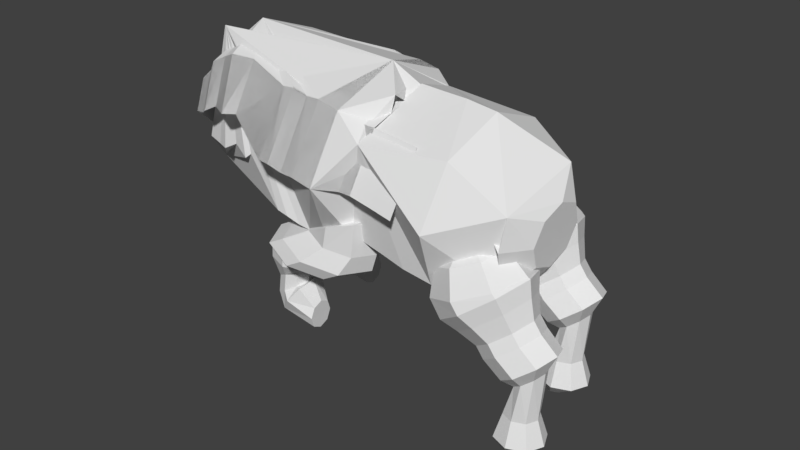 # Source: martin.blend  (saved by Blender 2.79.0; exported with 4.5.12 LTS)
import bpy
from mathutils import Matrix  # noqa: F401  (used for matrix-valued properties, if any)

bpy.ops.wm.read_factory_settings(use_empty=True)
scene = bpy.context.scene
scene.name = 'Scene'

# ---- collections
col_collection_1 = bpy.data.collections.new('Collection 1'); scene.collection.children.link(col_collection_1)

# ---- world
world_world = bpy.data.worlds.new('World'); scene.world = world_world
world_world.color = (0.05088, 0.05088, 0.05088)
world_world.use_sun_shadow = False
world_world.sun_shadow_jitter_overblur = 0.0
world_world.cycles.sampling_method = 'MANUAL'

# ---- meshes
me_frontleg_001 = bpy.data.meshes.new('frontLeg.001')
me_frontleg_001.from_pydata([(-0.8526, 1.584, 0.4804), (0.6432, 1.029, 0.7937), (-0.233, 1.814, 0.6102), (-0.233, 0.2441, 0.6102), (0.3865, 0.474, 0.7399), (0.2349, 0.7279, -0.9023), (1.03, 0.2219, -0.08512), (0.3742, 1.029, -0.8732), (1.403, 1.029, -0.006968), (0.2349, 1.33, -0.9023), (1.03, 1.836, -0.08512), (-0.1012, 1.455, -0.9727), (0.1288, 2.17, -0.2738), (-0.4373, 1.33, -1.043), (-0.7722, 1.836, -0.4625), (0.3865, 1.584, 0.7399), (-0.5766, 1.029, -1.072), (-1.145, 1.029, -0.5406), (-0.4373, 0.7279, -1.043), (-0.7722, 0.2219, -0.4625), (-0.6598, 2.417, 2.617), (-0.1012, 0.6031, -0.9727), (0.1288, -0.1124, -0.2738), (-0.1012, 1.029, -0.9727), (-0.4465, 1.814, 2.14), (-12.29, 0.8029, -1.506), (-14.38, 1.622, -0.3355), (-12.29, 1.444, -1.506), (-13.71, 1.88, -1.185), (-12.41, 1.257, -1.104), (-13.37, 1.564, -0.5387), (-12.46, 0.8029, -0.9372), (-13.23, 0.8029, -0.2708), (-12.41, 0.3493, -1.104), (-13.37, 0.04162, -0.5387), (-12.29, 0.1614, -1.506), (-13.71, -0.2737, -1.185), (-12.16, 0.3493, -1.907), (-14.05, 0.04162, -1.832), (-12.11, 0.8029, -2.074), (-14.19, 0.8029, -2.1), (-12.16, 1.257, -1.907), (-14.05, 1.564, -1.832), (-14.23, 1.622, -1.047), (-14.34, 2.026, 0.2317), (-13.71, 1.382, -0.6729), (-13.5, 0.8029, -0.5181), (-13.71, 0.2235, -0.6729), (-14.23, -0.01645, -1.047), (-14.75, 0.2235, -1.42), (-14.96, 0.8029, -1.575), (-14.75, 1.382, -1.42), (-14.52, 2.026, 0.789), (-13.87, 1.382, 0.0383), (-13.65, 0.8029, 0.1931), (-13.87, 0.2235, 0.0383), (-14.38, -0.01645, -0.3355), (-14.9, 0.2235, -0.7092), (-15.11, 0.8029, -0.8641), (-14.9, 1.382, -0.7092), (-13.36, 2.896, 1.123), (-13.27, 1.668, 0.4077), (-12.83, 0.8029, 0.4806), (-13.27, -0.06195, 0.4077), (-14.34, -0.4202, 0.2317), (-15.41, -0.06195, 0.0557), (-15.85, 0.8029, -0.0172), (-15.41, 1.668, 0.0557), (-12.59, 2.896, 1.697), (-13.45, 1.668, 0.965), (-13.01, 0.8029, 1.038), (-13.45, -0.06195, 0.965), (-14.52, -0.4202, 0.789), (-15.59, -0.06195, 0.613), (-16.03, 0.8029, 0.5401), (-15.59, 1.668, 0.613), (-11.89, 2.367, 2.488), (-11.49, 2.283, 1.234), (-10.72, 0.8029, 1.28), (-11.49, -0.6775, 1.234), (-13.36, -1.291, 1.123), (-15.24, -0.6775, 1.013), (-16.01, 0.8029, 0.9667), (-15.24, 2.283, 1.013), (-11.99, 2.367, 3.331), (-10.71, 2.283, 1.807), (-9.938, 0.8029, 1.853), (-10.71, -0.6775, 1.807), (-12.59, -1.291, 1.697), (-14.46, -0.6775, 1.586), (-15.23, 0.8029, 1.54), (-14.46, 2.283, 1.586), (-11.99, 2.367, 3.331), (-10.49, 1.909, 2.571), (-9.915, 0.8029, 2.605), (-10.49, -0.303, 2.571), (-11.89, -0.7612, 2.488), (-13.29, -0.303, 2.405), (-13.87, 0.8029, 2.371), (-13.29, 1.909, 2.405), (-10.8, 1.909, 3.863), (-10.31, 0.8029, 4.084), (-10.8, -0.303, 3.863), (-11.99, -0.7612, 3.331), (-13.18, -0.303, 2.799), (-13.67, 0.8029, 2.579), (-13.18, 1.909, 2.799), (-11.99, 0.8029, 3.331), (-10.8, 1.909, 3.863), (-10.31, 0.8029, 4.084), (-10.8, -0.303, 3.863), (-11.99, -0.7612, 3.331), (-13.18, -0.303, 2.799), (-13.67, 0.8029, 2.579), (-13.18, 1.909, 2.799), (-1.109, 1.029, 0.4267), (-0.8526, 0.474, 0.4804), (-0.05745, 1.584, 2.509), (0.1037, 1.029, 2.662), (-0.05745, 0.474, 2.509), (-1.763, 2.457, 2.94), (-0.4465, 0.2441, 2.14), (-0.8356, 1.584, 1.772), (-0.9968, 1.029, 1.619), (-0.8356, 0.474, 1.772), (0.0284, 2.011, 3.269), (0.3135, 1.029, 3.539), (0.0284, 0.04726, 3.269), (-2.316, 2.457, 3.238), (-0.6598, -0.3594, 2.617), (-1.348, 2.011, 1.965), (-1.633, 1.029, 1.695), (-1.348, 0.04726, 1.965), (-1.055, 2.039, 3.61), (-0.7614, 1.029, 3.888), (-1.055, 0.01918, 3.61), (-3.088, 2.857, 3.656), (-1.763, -0.3991, 2.94), (-2.471, 2.039, 2.269), (-2.764, 1.029, 1.992), (-2.471, 0.01918, 2.269), (-1.608, 2.039, 3.909), (-1.314, 1.029, 4.187), (-1.608, 0.01918, 3.909), (-3.736, 3.253, 4.006), (-2.316, -0.3991, 3.238), (-3.023, 2.039, 2.568), (-3.317, 1.029, 2.29), (-3.023, 0.01918, 2.568), (-2.182, 2.321, 4.514), (-1.807, 1.029, 4.87), (-2.182, -0.2634, 4.514), (-4.278, 3.253, 4.299), (-3.088, -0.7987, 3.656), (-3.995, 2.321, 2.798), (-4.37, 1.029, 2.443), (-3.995, -0.2634, 2.798), (-2.633, 2.602, 5.05), (-2.176, 1.029, 5.483), (-2.633, -0.5439, 5.05), (-5.124, 2.7, 5.02), (-3.736, -1.195, 4.006), (-4.838, 2.602, 2.962), (-5.295, 1.029, 2.529), (-4.838, -0.5439, 2.962), (-2.877, 2.602, 5.14), (-2.296, 1.029, 5.488), (-2.877, -0.5439, 5.14), (-5.616, 1.517, 5.439), (-4.278, -1.195, 4.299), (-5.68, 2.602, 3.458), (-6.261, 1.029, 3.109), (-5.68, -0.5439, 3.458), (-4.071, 2.21, 5.652), (-3.635, 1.029, 5.913), (-4.071, -0.1526, 5.652), (-5.124, -0.642, 5.02), (-6.177, 2.21, 4.388), (-6.613, 1.029, 4.126), (-6.177, -0.1526, 4.388), (-5.308, 1.374, 5.624), (-5.181, 1.029, 5.701), (-5.308, 0.6836, 5.624), (-5.616, 1.029, 5.439), (-5.616, 0.5406, 5.439), (-5.924, 1.374, 5.255), (-6.051, 1.029, 5.178), (-5.924, 0.6836, 5.255)], [], [(4, 3, 121, 119), (6, 5, 21, 22), (10, 8, 1, 15), (17, 14, 0, 115), (23, 7, 9), (12, 11, 9, 10), (6, 22, 3, 4), (14, 13, 11, 12), (23, 5, 7), (23, 21, 5), (10, 9, 7, 8), (14, 12, 2, 0), (8, 7, 5, 6), (23, 9, 11), (23, 11, 13), (19, 17, 115, 116), (17, 16, 13, 14), (23, 13, 16), (12, 10, 15, 2), (22, 19, 116, 3), (19, 18, 16, 17), (23, 16, 18), (8, 6, 4, 1), (22, 21, 18, 19), (23, 18, 21), (25, 27, 29), (34, 32, 46, 47), (27, 28, 30, 29), (25, 29, 31), (30, 28, 43, 45), (29, 30, 32, 31), (25, 31, 33), (40, 38, 49, 50), (31, 32, 34, 33), (25, 33, 35), (32, 30, 45, 46), (33, 34, 36, 35), (25, 35, 37), (38, 36, 48, 49), (35, 36, 38, 37), (25, 37, 39), (28, 42, 51, 43), (37, 38, 40, 39), (25, 39, 41), (36, 34, 47, 48), (39, 40, 42, 41), (25, 41, 27), (42, 40, 50, 51), (41, 42, 28, 27), (45, 43, 26, 53), (46, 45, 53, 54), (43, 51, 59, 26), (47, 46, 54, 55), (48, 47, 55, 56), (49, 48, 56, 57), (50, 49, 57, 58), (51, 50, 58, 59), (54, 53, 61, 62), (26, 59, 67, 44), (55, 54, 62, 63), (56, 55, 63, 64), (57, 56, 64, 65), (58, 57, 65, 66), (59, 58, 66, 67), (53, 26, 44, 61), (65, 64, 72, 73), (66, 65, 73, 74), (67, 66, 74, 75), (61, 44, 52, 69), (62, 61, 69, 70), (44, 67, 75, 52), (63, 62, 70, 71), (64, 63, 71, 72), (69, 52, 60, 77), (70, 69, 77, 78), (52, 75, 83, 60), (71, 70, 78, 79), (72, 71, 79, 80), (73, 72, 80, 81), (74, 73, 81, 82), (75, 74, 82, 83), (77, 60, 68, 85), (78, 77, 85, 86), (60, 83, 91, 68), (79, 78, 86, 87), (80, 79, 87, 88), (81, 80, 88, 89), (82, 81, 89, 90), (83, 82, 90, 91), (87, 86, 94, 95), (88, 87, 95, 96), (89, 88, 96, 97), (90, 89, 97, 98), (91, 90, 98, 99), (85, 68, 76, 93), (86, 85, 93, 94), (68, 91, 99, 76), (98, 97, 104, 105), (99, 98, 105, 106), (93, 76, 84, 100), (94, 93, 100, 101), (76, 99, 106, 84), (95, 94, 101, 102), (96, 95, 102, 103), (97, 96, 103, 104), (100, 84, 92, 108), (101, 100, 108, 109), (84, 106, 114, 92), (102, 101, 109, 110), (103, 102, 110, 111), (104, 103, 111, 112), (105, 104, 112, 113), (106, 105, 113, 114), (107, 108, 92), (107, 109, 108), (107, 110, 109), (107, 111, 110), (107, 112, 111), (107, 113, 112), (107, 114, 113), (107, 92, 114), (2, 15, 117, 24), (115, 0, 122, 123), (116, 115, 123, 124), (0, 2, 24, 122), (1, 4, 119, 118), (15, 1, 118, 117), (3, 116, 124, 121), (24, 117, 125, 20), (119, 121, 129, 127), (122, 24, 20, 130), (118, 119, 127, 126), (121, 124, 132, 129), (117, 118, 126, 125), (123, 122, 130, 131), (124, 123, 131, 132), (130, 20, 120, 138), (126, 127, 135, 134), (129, 132, 140, 137), (125, 126, 134, 133), (131, 130, 138, 139), (132, 131, 139, 140), (20, 125, 133, 120), (127, 129, 137, 135), (134, 135, 143, 142), (137, 140, 148, 145), (133, 134, 142, 141), (139, 138, 146, 147), (140, 139, 147, 148), (120, 133, 141, 128), (135, 137, 145, 143), (138, 120, 128, 146), (147, 146, 154, 155), (148, 147, 155, 156), (128, 141, 149, 136), (143, 145, 153, 151), (146, 128, 136, 154), (142, 143, 151, 150), (145, 148, 156, 153), (141, 142, 150, 149), (151, 153, 161, 159), (154, 136, 144, 162), (150, 151, 159, 158), (153, 156, 164, 161), (149, 150, 158, 157), (155, 154, 162, 163), (156, 155, 163, 164), (136, 149, 157, 144), (158, 159, 167, 166), (161, 164, 172, 169), (157, 158, 166, 165), (163, 162, 170, 171), (164, 163, 171, 172), (144, 157, 165, 152), (159, 161, 169, 167), (162, 144, 152, 170), (165, 166, 174, 173), (171, 170, 177, 178), (172, 171, 178, 179), (152, 165, 173, 160), (167, 169, 176, 175), (170, 152, 160, 177), (166, 167, 175, 174), (169, 172, 179, 176), (179, 178, 186, 187), (160, 173, 180, 168), (175, 176, 184, 182), (177, 160, 168, 185), (174, 175, 182, 181), (176, 179, 187, 184), (173, 174, 181, 180), (178, 177, 185, 186), (183, 182, 184), (183, 181, 182), (183, 168, 180), (183, 180, 181), (183, 186, 185), (183, 185, 168), (183, 187, 186), (183, 184, 187)])
me_frontleg_001.use_remesh_preserve_volume = False
me_frontleg_001.use_remesh_preserve_attributes = False
me_frontleg_001.use_mirror_vertex_groups = False
me_frontleg_001.update()
me_cylinder = bpy.data.meshes.new('Cylinder')
me_cylinder.from_pydata([(0.0, 1.0, 1.0), (0.0, 1.0, -1.0), (0.0, 1.0, 1.0), (0.7071, 0.7071, -1.0), (0.7071, 0.7071, 1.0), (0.7071, -0.7071, -1.0), (0.7071, -0.7071, 1.0), (-8.742e-08, -1.0, -1.0), (-8.742e-08, -1.0, 1.0), (-0.7071, -0.7071, -1.0), (-0.7071, -0.7071, 1.0), (-1.0, 1.192e-08, -1.0), (-1.0, 1.192e-08, 1.0), (-0.7071, 0.7071, -1.0), (-0.7071, 0.7071, 1.0), (0.0, 1.0, 1.0), (4.893e-08, 0.8589, 3.108), (0.7071, 0.7071, 1.0), (0.7071, -0.7071, 1.0), (-8.742e-08, -1.0, 1.0), (-0.7071, -0.7071, 1.0), (-1.0, 1.192e-08, 1.0), (-0.7071, 0.7071, 1.0), (1.072e-07, 0.6845, 4.777), (0.7071, 0.7071, 1.0), (1.0, -4.371e-08, 1.0), (0.7071, -0.7071, 1.0), (-8.742e-08, -1.0, 1.0), (-0.7071, -0.7071, 1.0), (-1.0, 1.192e-08, 1.0), (-0.7071, 0.7071, 1.0), (0.6073, 0.6073, 3.108), (0.8589, -4.285e-08, 3.108), (0.6073, -0.6073, 3.108), (-2.616e-08, -0.8589, 3.108), (-0.6073, -0.6073, 3.108), (-0.8589, 4.931e-09, 3.108), (-0.6073, 0.6073, 3.108), (7.05e-08, 0.3761, 5.803), (0.484, 0.484, 4.777), (0.6845, -3.671e-08, 4.777), (0.484, -0.484, 4.777), (4.739e-08, -0.6845, 4.777), (-0.484, -0.484, 4.777), (-0.6845, 1.376e-09, 4.777), (-0.484, 0.484, 4.777), (7.05e-08, 0.3761, 5.803), (7.05e-08, 0.3761, 5.803), (0.2659, 0.2659, 5.803), (0.3761, -1.884e-08, 5.803), (0.2659, -0.2659, 5.803), (3.763e-08, -0.3761, 5.803), (-0.2659, -0.2659, 5.803), (-0.3761, 2.086e-09, 5.803), (-0.2659, 0.2659, 5.803), (0.2659, 0.2659, 5.803), (0.3761, -1.884e-08, 5.803), (0.2659, -0.2659, 5.803), (3.763e-08, -0.3761, 5.803), (-0.2659, -0.2659, 5.803), (-0.3761, 2.086e-09, 5.803), (-0.2659, 0.2659, 5.803), (7.05e-08, -2.399e-09, 5.803), (0.2659, 0.2659, 5.803), (0.3761, -1.884e-08, 5.803), (0.2659, -0.2659, 5.803), (3.763e-08, -0.3761, 5.803), (-0.2659, -0.2659, 5.803), (-0.3761, 2.086e-09, 5.803), (-0.2659, 0.2659, 5.803), (0.7071, 0.7071, -1.0), (0.7071, 0.7071, 1.0), (-0.00429, -0.9508, -4.122), (0.7071, 0.7071, 1.0), (0.6676, 0.6712, -4.122), (0.6676, -0.6725, -4.122), (0.7071, -0.7071, -1.0), (0.7071, -0.7071, 1.0), (-8.742e-08, -1.0, -1.0), (0.7071, -0.7071, 1.0), (-0.7071, -0.7071, -1.0), (0.7071, 0.7071, -1.0), (-0.6762, -0.6725, -4.122), (0.7071, 0.7071, 1.0), (-0.00429, -0.9508, -4.122), (0.7071, 0.7071, 1.0), (1.0, -4.371e-08, 1.0), (0.7071, -0.7071, 1.0), (0.8589, -4.285e-08, 3.108), (0.6845, -3.671e-08, 4.777), (0.7071, 0.7071, -1.0), (-0.7071, -0.7071, -1.0), (0.6676, -0.6725, -4.122), (0.7071, 0.7071, 1.0), (-8.742e-08, -1.0, -1.0), (0.7071, 0.7071, -1.0), (0.7071, -0.7071, -1.0), (0.7071, -0.7071, 1.0), (-0.9545, -0.000645, -4.122), (0.7071, -0.7071, 1.0), (0.0, 1.0, -1.0), (0.6676, 0.6712, -4.122), (0.7071, 0.7071, 1.0), (-0.00429, 0.9495, -4.122), (0.7071, 0.7071, 1.0), (1.0, -4.371e-08, 1.0), (0.7071, -0.7071, 1.0), (0.8589, -4.285e-08, 3.108), (0.6845, -3.671e-08, 4.777), (1.0, -4.371e-08, -1.0), (1.0, -4.371e-08, 1.0), (0.7071, -0.7071, -1.0), (0.7071, -0.7071, 1.0), (-0.001824, -0.3685, 4.137), (0.7071, -0.7071, 1.0), (-0.001824, -0.6701, 3.133), (1.0, -4.371e-08, 1.0), (3.763e-08, -0.3761, 5.803), (0.7071, 0.7071, 1.0), (4.739e-08, -0.6845, 4.777), (0.7071, 0.7071, 1.0), (1.0, -4.371e-08, 1.0), (0.7071, -0.7071, 1.0), (0.8589, -4.285e-08, 3.108), (0.6845, -3.671e-08, 4.777), (-0.002521, 0.9714, -2.641), (0.6844, 0.6869, -2.641), (-0.974, 1.641e-08, -2.641), (0.6844, -0.6869, -2.641), (-0.002521, -0.9714, -2.641), (-0.6894, -0.6869, -2.641), (0.6844, -0.6869, -2.641), (0.6844, 0.6869, -2.641), (-0.002521, -0.9714, -2.641), (-0.6894, 0.6869, -2.641), (-0.6894, -0.6869, -2.641), (0.6844, 0.6869, -2.641), (-0.002521, 4.826e-09, -2.641), (0.6844, 0.6869, -2.641), (0.6844, -0.6869, -2.641), (-0.002521, 0.9714, -2.641), (0.6844, 0.6869, -2.641), (-0.6894, 0.6869, -2.641), (-0.6894, -0.6869, -2.641), (-0.974, 1.641e-08, -2.641), (0.6844, -0.6869, -2.641), (0.9689, -3.764e-08, -2.641), (-0.002521, -0.9714, -2.641), (-0.6894, -0.6869, -2.641), (-0.6762, 0.6712, -4.122), (-0.6762, -0.6725, -4.122), (0.6676, 0.6712, -4.122), (0.6676, 0.6712, -4.122), (0.6676, -0.6725, -4.122), (-0.00429, 0.9495, -4.122), (0.6676, 0.6712, -4.122), (-0.6762, 0.6712, -4.122), (-0.6762, -0.6725, -4.122), (-0.9545, -0.000645, -4.122), (0.6676, -0.6725, -4.122), (0.9459, -0.000645, -4.122), (-0.00429, -0.9508, -4.122), (-0.6762, -0.6725, -4.122), (-0.007021, -0.6918, 2.439), (-0.007791, -0.3799, 3.476), (0.001695, -0.7746, 2.245), (0.0008277, -0.4238, 3.412), (0.005037, -0.8076, 2.0), (0.004132, -0.4412, 3.219), (0.002238, -0.7949, 0.1153), (0.001348, -0.4345, 1.314), (-0.00429, -0.9508, -4.122), (0.6676, 0.6712, -4.122), (0.6676, -0.6725, -4.122), (-0.6762, -0.6725, -4.122), (-0.00429, -0.9508, -4.122), (0.6676, -0.6725, -4.122), (-0.9545, -0.000645, -4.122), (0.6676, 0.6712, -4.122), (-0.00429, 0.9495, -4.122), (-0.974, 1.641e-08, -2.641), (-0.6762, 0.6712, -4.122), (-0.6762, -0.6725, -4.122), (0.6676, 0.6712, -4.122), (0.6676, 0.6712, -4.122), (0.6676, -0.6725, -4.122), (-0.00429, 0.9495, -4.122), (0.6676, 0.6712, -4.122), (-0.6762, 0.6712, -4.122), (-0.6762, -0.6725, -4.122), (-0.9545, -0.000645, -4.122), (0.6676, -0.6725, -4.122), (0.9459, -0.000645, -4.122), (-0.00429, -0.9508, -4.122), (-0.6762, -0.6725, -4.122), (0.6863, 0.6712, -4.935), (0.6863, 0.6712, -4.935), (-0.6574, 0.6712, -4.935), (0.01445, 0.9495, -4.935), (-0.9357, -0.000645, -4.935), (-0.6574, -0.6725, -4.935), (0.6863, 0.6712, -4.935), (0.6863, -0.6725, -4.935), (0.6863, -0.6725, -4.935), (0.01445, -0.9508, -4.935), (0.6863, -0.6725, -4.935), (0.01445, 0.9495, -4.935), (0.6863, 0.6712, -4.935), (0.6863, -0.6725, -4.935), (0.6863, 0.6712, -4.935), (0.9646, -0.000645, -4.935), (-0.6574, -0.6725, -4.935), (-0.9357, -0.000645, -4.935), (-0.6574, 0.6712, -4.935), (0.01445, -0.9508, -4.935), (-0.6574, -0.6725, -4.935), (-0.6574, -0.6725, -4.935), (0.01445, -0.9508, -4.935), (0.6863, 0.6712, -4.935), (0.6863, 0.6712, -4.935), (-0.6574, 0.6712, -4.935), (0.01445, 0.9495, -4.935), (-0.9357, -0.000645, -4.935), (-0.6574, -0.6725, -4.935), (0.6863, 0.6712, -4.935), (0.6863, -0.6725, -4.935), (0.6863, -0.6725, -4.935), (0.01445, -0.9508, -4.935), (0.6863, -0.6725, -4.935), (0.01445, 0.9495, -4.935), (0.6863, 0.6712, -4.935), (0.6863, -0.6725, -4.935), (0.6863, 0.6712, -4.935), (0.9646, -0.000645, -4.935), (-0.6574, -0.6725, -4.935), (-0.9357, -0.000645, -4.935), (-0.6574, 0.6712, -4.935), (0.01445, -0.9508, -4.935), (-0.6574, -0.6725, -4.935), (-0.6574, -0.6725, -4.935), (0.01445, -0.9508, -4.935), (0.8202, 0.792, -6.328), (0.8202, 0.792, -6.328), (-0.7421, 0.792, -6.328), (0.03905, 1.116, -6.328), (-1.066, 0.01083, -6.328), (-0.7421, -0.7703, -6.328), (0.8202, 0.792, -6.328), (0.8202, -0.7703, -6.328), (0.8202, -0.7703, -6.328), (0.03905, -1.094, -6.328), (0.8202, -0.7703, -6.328), (0.03905, 1.116, -6.328), (0.8202, 0.792, -6.328), (0.8202, -0.7703, -6.328), (0.8202, 0.792, -6.328), (1.144, 0.01083, -6.328), (-0.7421, -0.7703, -6.328), (-1.066, 0.01083, -6.328), (-0.7421, 0.792, -6.328), (0.03905, -1.094, -6.328), (-0.7421, -0.7703, -6.328), (-0.7421, -0.7703, -6.328), (0.03905, -1.094, -6.328), (0.8202, 0.792, -6.328), (0.8202, 0.792, -6.328), (-0.7421, 0.792, -6.328), (0.03905, 1.116, -6.328), (-1.066, 0.01083, -6.328), (-0.7421, -0.7703, -6.328), (0.8202, 0.792, -6.328), (0.8202, -0.7703, -6.328), (0.8202, -0.7703, -6.328), (0.03905, -1.094, -6.328), (0.8202, -0.7703, -6.328), (0.03905, 1.116, -6.328), (0.8202, 0.792, -6.328), (0.8202, -0.7703, -6.328), (0.8202, 0.792, -6.328), (1.144, 0.01083, -6.328), (-0.7421, -0.7703, -6.328), (-1.066, 0.01083, -6.328), (-0.7421, 0.792, -6.328), (0.03905, -1.094, -6.328), (-0.7421, -0.7703, -6.328), (-0.7421, -0.7703, -6.328), (0.03905, -1.094, -6.328), (0.8202, 0.792, -6.328), (0.8202, 0.792, -6.328), (-0.7421, 0.792, -6.328), (0.03905, 1.116, -6.328), (-1.066, 0.01083, -6.328), (-0.7421, -0.7703, -6.328), (0.8202, 0.792, -6.328), (0.8202, -0.7703, -6.328), (0.8202, -0.7703, -6.328), (0.03905, -1.094, -6.328), (0.8202, -0.7703, -6.328), (0.03905, 1.116, -6.328), (0.8202, 0.792, -6.328), (0.8202, -0.7703, -6.328), (0.8202, 0.792, -6.328), (1.144, 0.01083, -6.328), (-0.7421, -0.7703, -6.328), (-1.066, 0.01083, -6.328), (-0.7421, 0.792, -6.328), (0.03905, -1.094, -6.328), (-0.7421, -0.7703, -6.328), (-0.7421, -0.7703, -6.328), (0.03905, -1.094, -6.328), (0.8202, 0.792, -6.328), (0.8202, 0.792, -6.328), (-0.7421, 0.792, -6.328), (0.03905, 1.116, -6.328), (-1.066, 0.01083, -6.328), (-0.7421, -0.7703, -6.328), (0.8202, 0.792, -6.328), (0.8202, -0.7703, -6.328), (0.8202, -0.7703, -6.328), (0.03905, -1.094, -6.328), (0.8202, -0.7703, -6.328), (0.03905, 1.116, -6.328), (0.8202, 0.792, -6.328), (0.8202, -0.7703, -6.328), (0.8202, 0.792, -6.328), (1.144, 0.01083, -6.328), (-0.7421, -0.7703, -6.328), (-1.066, 0.01083, -6.328), (-0.7421, 0.792, -6.328), (0.03905, -1.094, -6.328), (-0.7421, -0.7703, -6.328), (-0.7421, -0.7703, -6.328), (0.03905, -1.094, -6.328), (0.7987, 0.792, -7.757), (0.7987, 0.792, -7.757), (-0.7636, 0.792, -7.757), (0.01752, 1.116, -7.757), (-1.087, 0.01083, -7.757), (-0.7636, -0.7703, -7.757), (0.7987, 0.792, -7.757), (0.7987, -0.7703, -7.757), (0.7987, -0.7703, -7.757), (0.01752, -1.094, -7.757), (0.7987, -0.7703, -7.757), (0.01752, 1.116, -7.757), (0.7987, 0.792, -7.757), (0.7987, -0.7703, -7.757), (0.7987, 0.792, -7.757), (1.122, 0.01083, -7.757), (-0.7636, -0.7703, -7.757), (-1.087, 0.01083, -7.757), (-0.7636, 0.792, -7.757), (0.01752, -1.094, -7.757), (-0.7636, -0.7703, -7.757), (-0.7636, -0.7703, -7.757), (0.01752, -1.094, -7.757), (0.7987, 0.792, -7.757), (0.7987, 0.792, -7.757), (-0.7636, 0.792, -7.757), (0.01752, 1.116, -7.757), (-1.087, 0.01083, -7.757), (-0.7636, -0.7703, -7.757), (0.7987, 0.792, -7.757), (0.7987, -0.7703, -7.757), (0.7987, -0.7703, -7.757), (0.01752, -1.094, -7.757), (0.7987, -0.7703, -7.757), (0.01752, 1.116, -7.757), (0.7987, 0.792, -7.757), (0.7987, -0.7703, -7.757), (0.7987, 0.792, -7.757), (1.122, 0.01083, -7.757), (-0.7636, -0.7703, -7.757), (-1.087, 0.01083, -7.757), (-0.7636, 0.792, -7.757), (0.01752, -1.094, -7.757), (-0.7636, -0.7703, -7.757), (-0.7636, -0.7703, -7.757), (0.01752, -1.094, -7.757), (0.8119, 0.7823, -8.686), (0.8119, 0.7823, -8.686), (-0.7328, 0.7823, -8.686), (0.03955, 1.102, -8.686), (-1.053, 0.009904, -8.686), (-0.7328, -0.7625, -8.686), (0.8119, 0.7823, -8.686), (0.8119, -0.7625, -8.686), (0.8119, -0.7625, -8.686), (0.03955, -1.082, -8.686), (0.8119, -0.7625, -8.686), (0.03955, 1.102, -8.686), (0.8119, 0.7823, -8.686), (0.8119, -0.7625, -8.686), (0.8119, 0.7823, -8.686), (1.132, 0.009904, -8.686), (-0.7328, -0.7625, -8.686), (-1.053, 0.009904, -8.686), (-0.7328, 0.7823, -8.686), (0.03955, -1.082, -8.686), (-0.7328, -0.7625, -8.686), (-0.7328, -0.7625, -8.686), (0.03955, -1.082, -8.686), (0.8119, 0.7823, -8.686), (0.8119, 0.7823, -8.686), (-0.7328, 0.7823, -8.686), (0.03955, 1.102, -8.686), (-1.053, 0.009904, -8.686), (-0.7328, -0.7625, -8.686), (0.8119, 0.7823, -8.686), (0.8119, -0.7625, -8.686), (0.8119, -0.7625, -8.686), (0.03955, -1.082, -8.686), (0.8119, -0.7625, -8.686), (0.03955, 1.102, -8.686), (0.8119, 0.7823, -8.686), (0.8119, -0.7625, -8.686), (0.8119, 0.7823, -8.686), (1.132, 0.009904, -8.686), (-0.7328, -0.7625, -8.686), (-1.053, 0.009904, -8.686), (-0.7328, 0.7823, -8.686), (0.03955, -1.082, -8.686), (-0.7328, -0.7625, -8.686), (-0.7328, -0.7625, -8.686), (0.03955, -1.082, -8.686), (0.7918, 0.7823, -9.701), (0.7918, 0.7823, -9.701), (-0.753, 0.7823, -9.701), (0.01938, 1.102, -9.701), (-1.073, 0.009904, -9.701), (-0.753, -0.7625, -9.701), (0.7918, 0.7823, -9.701), (0.7918, -0.7625, -9.701), (0.7918, -0.7625, -9.701), (0.01938, -1.082, -9.701), (0.7918, -0.7625, -9.701), (0.01938, 1.102, -9.701), (0.7918, 0.7823, -9.701), (0.7918, -0.7625, -9.701), (0.7918, 0.7823, -9.701), (1.112, 0.009904, -9.701), (-0.753, -0.7625, -9.701), (-1.073, 0.009904, -9.701), (-0.753, 0.7823, -9.701), (0.01938, -1.082, -9.701), (-0.753, -0.7625, -9.701), (-0.753, -0.7625, -9.701), (0.01938, -1.082, -9.701), (0.7918, 0.7823, -9.701), (0.7918, 0.7823, -9.701), (-0.753, 0.7823, -9.701), (0.01938, 1.102, -9.701), (-1.073, 0.009904, -9.701), (-0.753, -0.7625, -9.701), (0.7918, 0.7823, -9.701), (0.7918, -0.7625, -9.701), (0.7918, -0.7625, -9.701), (0.01938, -1.082, -9.701), (0.7918, -0.7625, -9.701), (0.01938, 1.102, -9.701), (0.7918, 0.7823, -9.701), (0.7918, -0.7625, -9.701), (0.7918, 0.7823, -9.701), (1.112, 0.009904, -9.701), (-0.753, -0.7625, -9.701), (-1.073, 0.009904, -9.701), (-0.753, 0.7823, -9.701), (0.01938, -1.082, -9.701), (-0.753, -0.7625, -9.701), (-0.753, -0.7625, -9.701), (0.01938, -1.082, -9.701), (0.7932, 0.7602, -10.57), (0.7932, 0.7602, -10.57), (-0.7115, 0.7602, -10.57), (0.04085, 1.072, -10.57), (-1.023, 0.007804, -10.57), (-0.7115, -0.7446, -10.57), (0.7932, 0.7602, -10.57), (0.7932, -0.7446, -10.57), (0.7932, -0.7446, -10.57), (0.04085, -1.056, -10.57), (0.7932, -0.7446, -10.57), (0.04085, 1.072, -10.57), (0.7932, 0.7602, -10.57), (0.7932, -0.7446, -10.57), (0.7932, 0.7602, -10.57), (1.105, 0.007804, -10.57), (-0.7115, -0.7446, -10.57), (-1.023, 0.007804, -10.57), (-0.7115, 0.7602, -10.57), (0.04085, -1.056, -10.57), (-0.7115, -0.7446, -10.57), (-0.7115, -0.7446, -10.57), (0.04085, -1.056, -10.57), (0.7932, 0.7602, -10.57), (0.7932, 0.7602, -10.57), (-0.7115, 0.7602, -10.57), (0.04085, 1.072, -10.57), (-1.023, 0.007804, -10.57), (-0.7115, -0.7446, -10.57), (0.7932, 0.7602, -10.57), (0.7932, -0.7446, -10.57), (0.7932, -0.7446, -10.57), (0.04085, -1.056, -10.57), (0.7932, -0.7446, -10.57), (0.04085, 1.072, -10.57), (0.7932, 0.7602, -10.57), (0.7932, -0.7446, -10.57), (0.7932, 0.7602, -10.57), (1.105, 0.007804, -10.57), (-0.7115, -0.7446, -10.57), (-1.023, 0.007804, -10.57), (-0.7115, 0.7602, -10.57), (0.04085, -1.056, -10.57), (-0.7115, -0.7446, -10.57), (-0.7115, -0.7446, -10.57), (0.04085, -1.056, -10.57), (0.4025, 0.5673, -13.91), (0.4025, 0.5673, -13.91), (-0.7531, 0.5673, -13.91), (-0.1753, 0.8066, -13.91), (-0.9924, -0.01052, -13.91), (-0.7531, -0.5883, -13.91), (0.4025, 0.5673, -13.91), (0.4025, -0.5883, -13.91), (0.4025, -0.5883, -13.91), (-0.1753, -0.8277, -13.91), (0.4025, -0.5883, -13.91), (-0.1753, 0.8066, -13.91), (0.4025, 0.5673, -13.91), (0.4025, -0.5883, -13.91), (0.4025, 0.5673, -13.91), (0.6419, -0.01052, -13.91), (-0.7531, -0.5883, -13.91), (-0.9924, -0.01052, -13.91), (-0.7531, 0.5673, -13.91), (-0.1753, -0.8277, -13.91), (-0.7531, -0.5883, -13.91), (-0.7531, -0.5883, -13.91), (-0.1753, -0.8277, -13.91), (0.4025, 0.5673, -13.91), (0.4025, 0.5673, -13.91), (-0.7531, 0.5673, -13.91), (-0.1753, 0.8066, -13.91), (-0.9924, -0.01052, -13.91), (-0.7531, -0.5883, -13.91), (0.4025, 0.5673, -13.91), (0.4025, -0.5883, -13.91), (0.4025, -0.5883, -13.91), (-0.1753, -0.8277, -13.91), (0.4025, -0.5883, -13.91), (-0.1753, 0.8066, -13.91), (0.4025, 0.5673, -13.91), (0.4025, -0.5883, -13.91), (0.4025, 0.5673, -13.91), (0.6419, -0.01052, -13.91), (-0.7531, -0.5883, -13.91), (-0.9924, -0.01052, -13.91), (-0.7531, 0.5673, -13.91), (-0.1753, -0.8277, -13.91), (-0.7531, -0.5883, -13.91), (-0.7531, -0.5883, -13.91), (-0.1753, -0.8277, -13.91), (0.4696, 0.5958, -14.25), (0.4696, 0.5958, -14.25), (-0.7121, 0.5958, -15.59), (-0.1212, 0.8458, -14.92), (-0.9568, -0.007813, -15.86), (-0.7121, -0.6114, -15.59), (0.4696, 0.5958, -14.25), (0.4696, -0.6114, -14.25), (0.4696, -0.6114, -14.25), (-0.1212, -0.8614, -14.92), (0.4696, -0.6114, -14.25), (-0.1212, 0.8458, -14.92), (0.4696, 0.5958, -14.25), (0.4696, -0.6114, -14.25), (0.4696, 0.5958, -14.25), (0.7143, -0.007813, -13.98), (-0.7121, -0.6114, -15.59), (-0.9568, -0.007813, -15.86), (-0.7121, 0.5958, -15.59), (-0.1212, -0.8614, -14.92), (-0.7121, -0.6114, -15.59), (-0.7121, -0.6114, -15.59), (-0.1212, -0.8614, -14.92), (0.4696, 0.5958, -14.25), (0.4696, 0.5958, -14.25), (-0.7121, 0.5958, -15.59), (-0.1212, 0.8458, -14.92), (-0.9568, -0.007813, -15.86), (-0.7121, -0.6114, -15.59), (0.4696, 0.5958, -14.25), (0.4696, -0.6114, -14.25), (0.4696, -0.6114, -14.25), (-0.1212, -0.8614, -14.92), (0.4696, -0.6114, -14.25), (-0.1212, 0.8458, -14.92), (0.4696, 0.5958, -14.25), (0.4696, -0.6114, -14.25), (0.4696, 0.5958, -14.25), (0.7143, -0.007813, -13.98), (-0.7121, -0.6114, -15.59), (-0.9568, -0.007813, -15.86), (-0.7121, 0.5958, -15.59), (-0.1212, -0.8614, -14.92), (-0.7121, -0.6114, -15.59), (-0.7121, -0.6114, -15.59), (-0.1212, -0.8614, -14.92), (0.4166, 0.4974, -15.56), (0.4166, 0.4974, -15.56), (-0.5908, 0.4974, -16.7), (-0.08712, 0.7106, -16.13), (-0.7994, -0.01716, -16.94), (-0.5908, -0.5317, -16.7), (0.4166, 0.4974, -15.56), (0.4166, -0.5317, -15.56), (0.4166, -0.5317, -15.56), (-0.08712, -0.7449, -16.13), (0.4166, -0.5317, -15.56), (-0.08712, 0.7106, -16.13), (0.4166, 0.4974, -15.56), (0.4166, -0.5317, -15.56), (0.4166, 0.4974, -15.56), (0.6252, -0.01716, -15.33), (-0.5908, -0.5317, -16.7), (-0.7994, -0.01716, -16.94), (-0.5908, 0.4974, -16.7), (-0.08712, -0.7449, -16.13), (-0.5908, -0.5317, -16.7), (-0.5908, -0.5317, -16.7), (-0.08712, -0.7449, -16.13), (0.4166, 0.4974, -15.56), (0.4166, 0.4974, -15.56), (-0.5908, 0.4974, -16.7), (-0.08712, 0.7106, -16.13), (-0.7994, -0.01716, -16.94), (-0.5908, -0.5317, -16.7), (0.4166, 0.4974, -15.56), (0.4166, -0.5317, -15.56), (0.4166, -0.5317, -15.56), (-0.08712, -0.7449, -16.13), (0.4166, -0.5317, -15.56), (-0.08712, 0.7106, -16.13), (0.4166, 0.4974, -15.56), (0.4166, -0.5317, -15.56), (0.4166, 0.4974, -15.56), (0.6252, -0.01716, -15.33), (-0.5908, -0.5317, -16.7), (-0.7994, -0.01716, -16.94), (-0.5908, 0.4974, -16.7), (-0.08712, -0.7449, -16.13), (-0.5908, -0.5317, -16.7), (-0.5908, -0.5317, -16.7), (-0.08712, -0.7449, -16.13), (0.658, -0.02762, -19.46), (0.658, -0.02762, -19.46), (0.6008, -0.02762, -19.75), (0.6294, -0.01129, -19.6), (0.589, -0.06703, -19.81), (0.6008, -0.1064, -19.75), (0.658, -0.02762, -19.46), (0.658, -0.1064, -19.46), (0.658, -0.1064, -19.46), (0.6294, -0.1228, -19.6), (0.658, -0.1064, -19.46), (0.6294, -0.01129, -19.6), (0.658, -0.02762, -19.46), (0.658, -0.1064, -19.46), (0.658, -0.02762, -19.46), (0.6698, -0.06703, -19.4), (0.6008, -0.1064, -19.75), (0.589, -0.06703, -19.81), (0.6008, -0.02762, -19.75), (0.6294, -0.1228, -19.6), (0.6008, -0.1064, -19.75), (0.6008, -0.1064, -19.75), (0.6294, -0.1228, -19.6), (0.658, -0.02762, -19.46), (0.658, -0.02762, -19.46), (0.6008, -0.02762, -19.75), (0.6294, -0.01129, -19.6), (0.589, -0.06703, -19.81), (0.6008, -0.1064, -19.75), (0.658, -0.02762, -19.46), (0.658, -0.1064, -19.46), (0.658, -0.1064, -19.46), (0.6294, -0.1228, -19.6), (0.658, -0.1064, -19.46), (0.6294, -0.01129, -19.6), (0.658, -0.02762, -19.46), (0.658, -0.1064, -19.46), (0.658, -0.02762, -19.46), (0.6698, -0.06703, -19.4), (0.6008, -0.1064, -19.75), (0.589, -0.06703, -19.81), (0.6008, -0.02762, -19.75), (0.6294, -0.1228, -19.6), (0.6008, -0.1064, -19.75), (0.6008, -0.1064, -19.75), (0.6294, -0.1228, -19.6), (0.2458, -0.541, -19.1), (-0.1055, -0.3923, -19.5), (-0.1055, -0.3923, -19.5), (0.2458, -0.541, -19.1), (-0.1055, 0.3253, -19.5), (-0.251, -0.0335, -19.66), (-0.1055, -0.3923, -19.5), (0.7425, -0.0335, -18.54), (0.597, 0.3253, -18.71), (0.597, -0.3923, -18.71), (0.597, 0.3253, -18.71), (0.2458, 0.474, -19.1), (0.597, -0.3923, -18.71), (0.2458, -0.541, -19.1), (0.597, -0.3923, -18.71), (0.597, -0.3923, -18.71), (0.597, 0.3253, -18.71), (-0.1055, -0.3923, -19.5), (-0.251, -0.0335, -19.66), (0.2458, 0.474, -19.1), (-0.1055, 0.3253, -19.5), (0.597, 0.3253, -18.71), (0.597, 0.3253, -18.71), (0.2458, -0.541, -19.1), (-0.1055, -0.3923, -19.5), (-0.1055, -0.3923, -19.5), (0.2458, -0.541, -19.1), (-0.1055, 0.3253, -19.5), (-0.251, -0.0335, -19.66), (-0.1055, -0.3923, -19.5), (0.7425, -0.0335, -18.54), (0.597, 0.3253, -18.71), (0.597, -0.3923, -18.71), (0.597, 0.3253, -18.71), (0.2458, 0.474, -19.1), (0.597, -0.3923, -18.71), (0.2458, -0.541, -19.1), (0.597, -0.3923, -18.71), (0.597, -0.3923, -18.71), (0.597, 0.3253, -18.71), (-0.1055, -0.3923, -19.5), (-0.251, -0.0335, -19.66), (0.2458, 0.474, -19.1), (-0.1055, 0.3253, -19.5), (0.597, 0.3253, -18.71), (0.597, 0.3253, -18.71), (0.5785, 0.4113, -17.44), (0.5785, 0.4113, -17.44), (-0.2763, 0.4113, -18.4), (0.1511, 0.5921, -17.92), (-0.4533, -0.02534, -18.6), (-0.2763, -0.462, -18.4), (0.5785, 0.4113, -17.44), (0.5785, -0.462, -17.44), (0.5785, -0.462, -17.44), (0.1511, -0.6428, -17.92), (0.5785, -0.462, -17.44), (0.1511, 0.5921, -17.92), (0.5785, 0.4113, -17.44), (0.5785, -0.462, -17.44), (0.5785, 0.4113, -17.44), (0.7555, -0.02534, -17.24), (-0.2763, -0.462, -18.4), (-0.4533, -0.02534, -18.6), (-0.2763, 0.4113, -18.4), (0.1511, -0.6428, -17.92), (-0.2763, -0.462, -18.4), (-0.2763, -0.462, -18.4), (0.1511, -0.6428, -17.92), (0.5785, 0.4113, -17.44), (0.5785, 0.4113, -17.44), (-0.2763, 0.4113, -18.4), (0.1511, 0.5921, -17.92), (-0.4533, -0.02534, -18.6), (-0.2763, -0.462, -18.4), (0.5785, 0.4113, -17.44), (0.5785, -0.462, -17.44), (0.5785, -0.462, -17.44), (0.1511, -0.6428, -17.92), (0.5785, -0.462, -17.44), (0.1511, 0.5921, -17.92), (0.5785, 0.4113, -17.44), (0.5785, -0.462, -17.44), (0.5785, 0.4113, -17.44), (0.7555, -0.02534, -17.24), (-0.2763, -0.462, -18.4), (-0.4533, -0.02534, -18.6), (-0.2763, 0.4113, -18.4), (0.1511, -0.6428, -17.92), (-0.2763, -0.462, -18.4), (-0.2763, -0.462, -18.4), (0.1511, -0.6428, -17.92), (0.03672, -0.7503, -17.12), (-0.471, -0.5354, -17.69), (-0.471, -0.5354, -17.69), (0.03672, -0.7503, -17.12), (-0.471, 0.502, -17.69), (-0.6813, -0.01672, -17.93), (-0.471, -0.5354, -17.69), (0.7548, -0.01672, -16.3), (0.5444, 0.502, -16.54), (0.5444, -0.5354, -16.54), (0.5444, 0.502, -16.54), (0.03672, 0.7168, -17.12), (0.5444, -0.5354, -16.54), (0.03672, -0.7503, -17.12), (0.5444, -0.5354, -16.54), (0.5444, -0.5354, -16.54), (0.5444, 0.502, -16.54), (-0.471, -0.5354, -17.69), (-0.6813, -0.01672, -17.93), (0.03672, 0.7168, -17.12), (-0.471, 0.502, -17.69), (0.5444, 0.502, -16.54), (0.5444, 0.502, -16.54), (0.03672, -0.7503, -17.12), (-0.471, -0.5354, -17.69), (-0.471, -0.5354, -17.69), (0.03672, -0.7503, -17.12), (-0.471, 0.502, -17.69), (-0.6813, -0.01672, -17.93), (-0.471, -0.5354, -17.69), (0.7548, -0.01672, -16.3), (0.5444, 0.502, -16.54), (0.5444, -0.5354, -16.54), (0.5444, 0.502, -16.54), (0.03672, 0.7168, -17.12), (0.5444, -0.5354, -16.54), (0.03672, -0.7503, -17.12), (0.5444, -0.5354, -16.54), (0.5444, -0.5354, -16.54), (0.5444, 0.502, -16.54), (-0.471, -0.5354, -17.69), (-0.6813, -0.01672, -17.93), (0.03672, 0.7168, -17.12), (-0.471, 0.502, -17.69), (0.5444, 0.502, -16.54), (0.5444, 0.502, -16.54)], [], [(26, 18, 79, 87), (12, 10, 20, 21), (1, 2, 4, 3), (4, 17, 83, 73), (3, 4, 73, 70), (18, 6, 77, 79), (10, 8, 19, 20), (40, 32, 88, 89), (2, 14, 22, 15), (5, 6, 8, 7), (8, 6, 18, 19), (7, 8, 10, 9), (17, 24, 85, 83), (14, 12, 21, 22), (9, 10, 12, 11), (25, 26, 87, 86), (6, 5, 76, 77), (11, 12, 14, 13), (4, 2, 15, 17), (13, 14, 2, 1), (17, 15, 0, 24), (113, 115, 163, 164), (15, 22, 30, 0), (19, 18, 26, 27), (20, 19, 27, 28), (21, 20, 28, 29), (22, 21, 29, 30), (26, 25, 32, 33), (27, 26, 33, 34), (28, 27, 34, 35), (29, 28, 35, 36), (30, 29, 36, 37), (24, 0, 16, 31), (25, 24, 31, 32), (0, 30, 37, 16), (36, 35, 43, 44), (37, 36, 44, 45), (31, 16, 23, 39), (32, 31, 39, 40), (16, 37, 45, 23), (33, 32, 40, 41), (34, 33, 41, 42), (35, 34, 42, 43), (39, 23, 46, 48), (40, 39, 48, 49), (23, 45, 54, 46), (41, 40, 49, 50), (42, 41, 50, 51), (43, 42, 51, 52), (44, 43, 52, 53), (45, 44, 53, 54), (48, 46, 38, 55), (49, 48, 55, 56), (46, 54, 61, 38), (50, 49, 56, 57), (51, 50, 57, 58), (52, 51, 58, 59), (53, 52, 59, 60), (54, 53, 60, 61), (58, 57, 65, 66), (59, 58, 66, 67), (60, 59, 67, 68), (61, 60, 68, 69), (55, 38, 47, 63), (56, 55, 63, 64), (38, 61, 69, 47), (57, 56, 64, 65), (62, 63, 47), (62, 64, 63), (62, 65, 64), (62, 66, 65), (62, 67, 66), (62, 68, 67), (62, 69, 68), (62, 47, 69), (87, 79, 99, 106), (77, 76, 96, 97), (70, 73, 93, 90), (83, 85, 104, 102), (89, 88, 107, 108), (51, 42, 119, 117), (7, 9, 130, 129), (86, 87, 106, 105), (111, 96, 139, 145), (85, 86, 105, 104), (79, 77, 97, 99), (13, 1, 125, 134), (24, 25, 86, 85), (102, 104, 120, 118), (108, 107, 123, 124), (70, 90, 138, 132), (96, 76, 131, 139), (105, 106, 122, 121), (9, 11, 127, 130), (104, 105, 121, 120), (99, 97, 112, 114), (78, 94, 147, 133), (93, 102, 118, 71), (106, 99, 114, 122), (100, 95, 141, 140), (97, 96, 111, 112), (90, 93, 71, 81), (73, 83, 102, 93), (3, 70, 132, 126), (91, 80, 135, 148), (110, 71, 118, 116), (81, 71, 110, 109), (81, 109, 146, 136), (109, 110, 112, 111), (94, 91, 148, 147), (11, 13, 134, 127), (5, 7, 129, 128), (1, 100, 140, 125), (112, 110, 116, 114), (90, 81, 136, 138), (116, 118, 120, 121), (114, 116, 121, 122), (76, 5, 128, 131), (95, 3, 126, 141), (109, 111, 145, 146), (133, 147, 161, 72), (127, 134, 149, 98), (117, 119, 115, 113), (132, 138, 152, 74), (144, 143, 157, 158), (148, 135, 150, 162), (136, 146, 160, 151), (147, 148, 162, 161), (130, 127, 98, 82), (125, 140, 154, 103), (126, 132, 74, 101), (140, 141, 155, 154), (141, 126, 101, 155), (131, 128, 92, 75), (138, 136, 151, 152), (129, 130, 82, 84), (139, 131, 75, 153), (142, 144, 158, 156), (137, 143, 144), (137, 144, 142), (145, 139, 153, 159), (128, 129, 84, 92), (134, 125, 103, 149), (146, 145, 159, 160), (164, 163, 165, 166), (166, 165, 167, 168), (168, 167, 169, 170), (151, 183, 232, 209), (149, 103, 198, 197), (188, 156, 213, 236), (185, 191, 231, 228), (151, 160, 192, 183), (92, 84, 204, 202), (156, 158, 212, 213), (187, 186, 229, 230), (160, 159, 191, 192), (74, 152, 196, 195), (158, 157, 211, 212), (173, 185, 228, 226), (159, 160, 210, 208), (157, 189, 234, 211), (84, 82, 200, 204), (160, 151, 209, 210), (193, 171, 240, 237), (98, 127, 180, 177), (175, 176, 225, 227), (152, 151, 209, 196), (182, 194, 238, 239), (191, 159, 208, 231), (232, 219, 265, 278), (203, 202, 248, 249), (209, 232, 278, 255), (214, 215, 261, 260), (228, 231, 277, 274), (201, 195, 241, 247), (198, 206, 252, 244), (236, 213, 259, 282), (230, 229, 275, 276), (200, 199, 245, 246), (207, 201, 247, 253), (226, 228, 274, 272), (199, 197, 243, 245), (213, 212, 258, 259), (227, 225, 271, 273), (197, 198, 244, 243), (237, 240, 286, 283), (212, 211, 257, 258), (211, 234, 280, 257), (155, 101, 201, 207), (183, 184, 219, 232), (98, 149, 197, 199), (103, 154, 206, 198), (183, 192, 233, 232), (184, 172, 218, 219), (161, 162, 215, 214), (192, 191, 231, 233), (179, 181, 220, 221), (150, 182, 239, 216), (162, 150, 216, 215), (189, 190, 235, 234), (82, 98, 199, 200), (181, 177, 222, 220), (72, 161, 214, 217), (190, 188, 236, 235), (177, 174, 223, 222), (178, 187, 230, 224), (153, 75, 203, 205), (101, 74, 195, 201), (172, 178, 224, 218), (171, 72, 217, 240), (186, 179, 221, 229), (154, 155, 207, 206), (75, 92, 202, 203), (176, 173, 226, 225), (194, 193, 237, 238), (159, 153, 205, 208), (174, 175, 227, 223), (247, 241, 287, 293), (244, 252, 298, 290), (282, 259, 305, 328), (276, 275, 321, 322), (246, 245, 291, 292), (253, 247, 293, 299), (272, 274, 320, 318), (245, 243, 289, 291), (259, 258, 304, 305), (273, 271, 317, 319), (243, 244, 290, 289), (283, 286, 332, 329), (258, 257, 303, 304), (257, 280, 326, 303), (269, 273, 319, 315), (241, 242, 288, 287), (285, 284, 330, 331), (254, 256, 302, 300), (271, 272, 318, 317), (215, 216, 262, 261), (204, 200, 246, 250), (232, 233, 279, 278), (217, 214, 260, 263), (202, 204, 250, 248), (233, 231, 277, 279), (219, 218, 264, 265), (216, 239, 285, 262), (205, 203, 249, 251), (234, 235, 281, 280), (221, 220, 266, 267), (206, 207, 253, 252), (235, 236, 282, 281), (220, 222, 268, 266), (240, 217, 263, 286), (208, 205, 251, 254), (224, 230, 276, 270), (222, 223, 269, 268), (196, 209, 255, 242), (229, 221, 267, 275), (218, 224, 270, 264), (231, 208, 254, 277), (210, 209, 255, 256), (238, 237, 283, 284), (225, 226, 272, 271), (208, 210, 256, 254), (239, 238, 284, 285), (195, 196, 242, 241), (223, 227, 273, 269), (293, 287, 333, 339), (290, 298, 344, 336), (328, 305, 351, 374), (322, 321, 367, 368), (292, 291, 337, 338), (299, 293, 339, 345), (318, 320, 366, 364), (291, 289, 335, 337), (305, 304, 350, 351), (319, 317, 363, 365), (289, 290, 336, 335), (329, 332, 378, 375), (304, 303, 349, 350), (303, 326, 372, 349), (315, 319, 365, 361), (287, 288, 334, 333), (331, 330, 376, 377), (300, 302, 348, 346), (317, 318, 364, 363), (274, 277, 323, 320), (260, 261, 307, 306), (255, 278, 324, 301), (249, 248, 294, 295), (278, 265, 311, 324), (261, 262, 308, 307), (250, 246, 292, 296), (278, 279, 325, 324), (263, 260, 306, 309), (248, 250, 296, 294), (279, 277, 323, 325), (265, 264, 310, 311), (262, 285, 331, 308), (251, 249, 295, 297), (280, 281, 327, 326), (267, 266, 312, 313), (252, 253, 299, 298), (281, 282, 328, 327), (266, 268, 314, 312), (286, 263, 309, 332), (254, 251, 297, 300), (270, 276, 322, 316), (268, 269, 315, 314), (242, 255, 301, 288), (275, 267, 313, 321), (264, 270, 316, 310), (277, 254, 300, 323), (256, 255, 301, 302), (284, 283, 329, 330), (336, 344, 390, 382), (374, 351, 397, 420), (368, 367, 413, 414), (338, 337, 383, 384), (345, 339, 385, 391), (364, 366, 412, 410), (337, 335, 381, 383), (351, 350, 396, 397), (365, 363, 409, 411), (335, 336, 382, 381), (375, 378, 424, 421), (350, 349, 395, 396), (349, 372, 418, 395), (361, 365, 411, 407), (333, 334, 380, 379), (377, 376, 422, 423), (346, 348, 394, 392), (363, 364, 410, 409), (376, 375, 421, 422), (320, 323, 369, 366), (306, 307, 353, 352), (301, 324, 370, 347), (295, 294, 340, 341), (324, 311, 357, 370), (307, 308, 354, 353), (296, 292, 338, 342), (324, 325, 371, 370), (309, 306, 352, 355), (294, 296, 342, 340), (325, 323, 369, 371), (311, 310, 356, 357), (308, 331, 377, 354), (297, 295, 341, 343), (326, 327, 373, 372), (313, 312, 358, 359), (298, 299, 345, 344), (327, 328, 374, 373), (312, 314, 360, 358), (332, 309, 355, 378), (300, 297, 343, 346), (316, 322, 368, 362), (314, 315, 361, 360), (288, 301, 347, 334), (321, 313, 359, 367), (310, 316, 362, 356), (323, 300, 346, 369), (302, 301, 347, 348), (330, 329, 375, 376), (420, 397, 443, 466), (414, 413, 459, 460), (384, 383, 429, 430), (391, 385, 431, 437), (410, 412, 458, 456), (383, 381, 427, 429), (397, 396, 442, 443), (411, 409, 455, 457), (381, 382, 428, 427), (421, 424, 470, 467), (396, 395, 441, 442), (395, 418, 464, 441), (407, 411, 457, 453), (379, 380, 426, 425), (423, 422, 468, 469), (392, 394, 440, 438), (409, 410, 456, 455), (422, 421, 467, 468), (394, 393, 439, 440), (339, 333, 379, 385), (366, 369, 415, 412), (352, 353, 399, 398), (347, 370, 416, 393), (341, 340, 386, 387), (370, 357, 403, 416), (353, 354, 400, 399), (342, 338, 384, 388), (370, 371, 417, 416), (355, 352, 398, 401), (340, 342, 388, 386), (371, 369, 415, 417), (357, 356, 402, 403), (354, 377, 423, 400), (343, 341, 387, 389), (372, 373, 419, 418), (359, 358, 404, 405), (344, 345, 391, 390), (373, 374, 420, 419), (358, 360, 406, 404), (378, 355, 401, 424), (346, 343, 389, 392), (362, 368, 414, 408), (360, 361, 407, 406), (334, 347, 393, 380), (367, 359, 405, 413), (356, 362, 408, 402), (369, 346, 392, 415), (348, 347, 393, 394), (460, 459, 505, 506), (430, 429, 475, 476), (437, 431, 477, 483), (456, 458, 504, 502), (429, 427, 473, 475), (443, 442, 488, 489), (457, 455, 501, 503), (427, 428, 474, 473), (467, 470, 516, 513), (442, 441, 487, 488), (441, 464, 510, 487), (453, 457, 503, 499), (425, 426, 472, 471), (469, 468, 514, 515), (438, 440, 486, 484), (455, 456, 502, 501), (468, 467, 513, 514), (440, 439, 485, 486), (461, 438, 484, 507), (382, 390, 436, 428), (385, 379, 425, 431), (412, 415, 461, 458), (398, 399, 445, 444), (393, 416, 462, 439), (387, 386, 432, 433), (416, 403, 449, 462), (399, 400, 446, 445), (388, 384, 430, 434), (416, 417, 463, 462), (401, 398, 444, 447), (386, 388, 434, 432), (417, 415, 461, 463), (403, 402, 448, 449), (400, 423, 469, 446), (389, 387, 433, 435), (418, 419, 465, 464), (405, 404, 450, 451), (390, 391, 437, 436), (419, 420, 466, 465), (404, 406, 452, 450), (424, 401, 447, 470), (392, 389, 435, 438), (408, 414, 460, 454), (406, 407, 453, 452), (380, 393, 439, 426), (413, 405, 451, 459), (402, 408, 454, 448), (415, 392, 438, 461), (476, 475, 521, 522), (483, 477, 523, 529), (502, 504, 550, 548), (475, 473, 519, 521), (489, 488, 534, 535), (503, 501, 547, 549), (473, 474, 520, 519), (513, 516, 562, 559), (488, 487, 533, 534), (487, 510, 556, 533), (499, 503, 549, 545), (471, 472, 518, 517), (515, 514, 560, 561), (484, 486, 532, 530), (501, 502, 548, 547), (514, 513, 559, 560), (486, 485, 531, 532), (507, 484, 530, 553), (494, 500, 546, 540), (466, 443, 489, 512), (428, 436, 482, 474), (431, 425, 471, 477), (458, 461, 507, 504), (444, 445, 491, 490), (439, 462, 508, 485), (433, 432, 478, 479), (462, 449, 495, 508), (445, 446, 492, 491), (434, 430, 476, 480), (462, 463, 509, 508), (447, 444, 490, 493), (432, 434, 480, 478), (463, 461, 507, 509), (449, 448, 494, 495), (446, 469, 515, 492), (435, 433, 479, 481), (464, 465, 511, 510), (451, 450, 496, 497), (436, 437, 483, 482), (465, 466, 512, 511), (450, 452, 498, 496), (470, 447, 493, 516), (438, 435, 481, 484), (454, 460, 506, 500), (452, 453, 499, 498), (426, 439, 485, 472), (459, 451, 497, 505), (448, 454, 500, 494), (522, 521, 567, 568), (529, 523, 569, 575), (548, 550, 596, 594), (521, 519, 565, 567), (535, 534, 580, 581), (549, 547, 593, 595), (519, 520, 566, 565), (559, 562, 608, 605), (534, 533, 579, 580), (533, 556, 602, 579), (545, 549, 595, 591), (517, 518, 564, 563), (561, 560, 606, 607), (530, 532, 578, 576), (547, 548, 594, 593), (560, 559, 605, 606), (532, 531, 577, 578), (553, 530, 576, 599), (540, 546, 592, 586), (506, 505, 551, 552), (512, 489, 535, 558), (474, 482, 528, 520), (477, 471, 517, 523), (504, 507, 553, 550), (490, 491, 537, 536), (485, 508, 554, 531), (479, 478, 524, 525), (508, 495, 541, 554), (491, 492, 538, 537), (480, 476, 522, 526), (508, 509, 555, 554), (493, 490, 536, 539), (478, 480, 526, 524), (509, 507, 553, 555), (495, 494, 540, 541), (492, 515, 561, 538), (481, 479, 525, 527), (510, 511, 557, 556), (497, 496, 542, 543), (482, 483, 529, 528), (511, 512, 558, 557), (496, 498, 544, 542), (516, 493, 539, 562), (484, 481, 527, 530), (500, 506, 552, 546), (498, 499, 545, 544), (472, 485, 531, 518), (505, 497, 543, 551), (575, 569, 615, 621), (594, 596, 642, 640), (567, 565, 611, 613), (581, 580, 626, 627), (595, 593, 639, 641), (565, 566, 612, 611), (605, 608, 654, 651), (580, 579, 625, 626), (579, 602, 648, 625), (591, 595, 641, 637), (563, 564, 610, 609), (607, 606, 652, 653), (576, 578, 624, 622), (593, 594, 640, 639), (606, 605, 651, 652), (578, 577, 623, 624), (599, 576, 622, 645), (586, 592, 638, 632), (597, 589, 635, 643), (552, 551, 597, 598), (558, 535, 581, 604), (520, 528, 574, 566), (523, 517, 563, 569), (550, 553, 599, 596), (536, 537, 583, 582), (531, 554, 600, 577), (525, 524, 570, 571), (554, 541, 587, 600), (537, 538, 584, 583), (526, 522, 568, 572), (554, 555, 601, 600), (539, 536, 582, 585), (524, 526, 572, 570), (555, 553, 599, 601), (541, 540, 586, 587), (538, 561, 607, 584), (527, 525, 571, 573), (556, 557, 603, 602), (543, 542, 588, 589), (528, 529, 575, 574), (557, 558, 604, 603), (542, 544, 590, 588), (562, 539, 585, 608), (530, 527, 573, 576), (546, 552, 598, 592), (544, 545, 591, 590), (518, 531, 577, 564), (551, 543, 589, 597), (568, 567, 613, 614), (598, 597, 643, 644), (604, 581, 627, 650), (566, 574, 620, 612), (569, 563, 609, 615), (596, 599, 645, 642), (582, 583, 629, 628), (577, 600, 646, 623), (571, 570, 616, 617), (600, 587, 633, 646), (583, 584, 630, 629), (572, 568, 614, 618), (600, 601, 647, 646), (585, 582, 628, 631), (570, 572, 618, 616), (601, 599, 645, 647), (587, 586, 632, 633), (584, 607, 653, 630), (573, 571, 617, 619), (602, 603, 649, 648), (589, 588, 634, 635), (574, 575, 621, 620), (603, 604, 650, 649), (588, 590, 636, 634), (608, 585, 631, 654), (576, 573, 619, 622), (592, 598, 644, 638), (590, 591, 637, 636), (564, 577, 623, 610), (701, 724, 677, 700), (732, 709, 692, 669), (728, 729, 672, 673), (713, 710, 691, 688), (710, 733, 668, 691), (737, 741, 660, 664), (722, 723, 678, 679), (731, 732, 669, 670), (703, 704, 697, 698), (706, 705, 696, 695), (739, 737, 664, 662), (729, 730, 671, 672), (769, 766, 727, 724), (768, 791, 702, 725), (787, 788, 705, 706), (733, 731, 670, 668), (770, 776, 717, 723), (750, 758, 735, 743), (708, 710, 691, 693), (784, 785, 708, 709), (790, 789, 704, 703), (742, 744, 657, 659), (738, 739, 662, 663), (779, 777, 716, 714), (791, 790, 703, 702), (711, 712, 689, 690), (712, 720, 681, 689), (751, 749, 744, 742), (748, 761, 732, 745), (709, 708, 693, 692), (741, 742, 659, 660), (714, 716, 685, 687), (709, 722, 679, 692), (735, 734, 667, 666), (705, 728, 673, 696), (723, 717, 684, 678), (734, 740, 661, 667), (725, 702, 699, 676), (717, 711, 690, 684), (740, 746, 655, 661), (718, 714, 687, 683), (704, 701, 700, 697), (743, 735, 666, 658), (702, 703, 698, 699), (720, 721, 680, 681), (707, 706, 695, 694), (726, 725, 676, 675), (716, 715, 686, 685), (823, 824, 761, 762), (808, 807, 778, 777), (783, 760, 733, 710), (799, 798, 787, 786), (809, 803, 782, 776), (759, 753, 740, 734), (834, 836, 749, 751), (818, 817, 768, 767), (814, 815, 770, 771), (755, 754, 739, 738), (773, 772, 721, 720), (800, 802, 783, 785), (829, 833, 752, 756), (771, 770, 723, 722), (757, 755, 738, 736), (822, 799, 786, 763), (788, 765, 728, 705), (807, 805, 780, 778), (766, 767, 726, 727), (760, 762, 731, 733), (747, 748, 745, 746), (746, 745, 656, 655), (776, 782, 711, 717), (780, 783, 710, 713), (785, 783, 710, 708), (745, 732, 669, 656), (786, 787, 706, 707), (792, 769, 724, 701), (721, 719, 682, 680), (764, 763, 730, 729), (772, 774, 719, 721), (724, 727, 674, 677), (727, 726, 675, 674), (754, 756, 737, 739), (789, 792, 701, 704), (719, 718, 683, 682), (760, 757, 736, 733), (730, 707, 694, 671), (784, 771, 722, 709), (761, 784, 709, 732), (736, 738, 663, 665), (778, 780, 713, 715), (715, 713, 688, 686), (782, 781, 712, 711), (756, 752, 741, 737), (744, 743, 658, 657), (758, 759, 734, 735), (733, 736, 665, 668), (640, 642, 805, 807), (643, 635, 812, 804), (801, 800, 785, 784), (806, 808, 777, 779), (621, 615, 832, 826), (610, 623, 824, 837), (831, 829, 756, 754), (827, 826, 759, 758), (632, 638, 809, 815), (828, 830, 755, 757), (614, 613, 834, 833), (645, 622, 825, 802), (794, 795, 790, 791), (649, 650, 797, 798), (798, 797, 788, 787), (644, 643, 804, 803), (639, 640, 807, 808), (797, 820, 765, 788), (620, 621, 826, 827), (820, 821, 764, 765), (753, 747, 746, 740), (830, 831, 754, 755), (826, 832, 753, 759), (767, 768, 725, 726), (824, 801, 784, 761), (804, 812, 773, 781), (821, 822, 763, 764), (752, 751, 742, 741), (832, 838, 747, 753), (795, 796, 789, 790), (781, 773, 720, 712), (833, 834, 751, 752), (796, 793, 792, 789), (762, 761, 732, 731), (763, 786, 707, 730), (811, 810, 775, 774), (793, 816, 769, 792), (765, 764, 729, 728), (819, 818, 767, 766), (774, 775, 718, 719), (835, 827, 758, 750), (775, 779, 714, 718), (817, 794, 791, 768), (749, 750, 743, 744), (812, 813, 772, 773), (837, 824, 761, 748), (777, 778, 715, 716), (816, 819, 766, 769), (615, 609, 838, 832), (619, 617, 830, 828), (631, 628, 819, 816), (650, 627, 820, 797), (635, 634, 813, 812), (612, 620, 827, 835), (616, 618, 829, 831), (628, 629, 818, 819), (629, 630, 817, 818), (648, 649, 798, 799), (642, 645, 802, 805), (646, 633, 814, 801), (618, 614, 833, 829), (646, 647, 800, 801), (630, 653, 794, 817), (623, 646, 801, 824), (647, 645, 802, 800), (633, 632, 815, 814), (617, 616, 831, 830), (838, 837, 748, 747), (815, 809, 776, 770), (625, 648, 799, 822), (627, 626, 821, 820), (813, 811, 774, 772), (638, 644, 803, 809), (613, 611, 836, 834), (803, 804, 781, 782), (636, 637, 810, 811), (651, 654, 793, 796), (641, 639, 808, 806), (802, 825, 760, 783), (622, 619, 828, 825), (637, 641, 806, 810), (836, 835, 750, 749), (654, 631, 816, 793), (609, 610, 837, 838), (611, 612, 835, 836), (825, 828, 757, 760), (652, 651, 796, 795), (622, 624, 823, 825), (810, 806, 779, 775), (653, 652, 795, 794), (626, 625, 822, 821), (805, 802, 783, 780), (825, 823, 762, 760), (634, 636, 811, 813), (624, 623, 824, 823), (801, 814, 771, 784)])
me_cylinder.use_remesh_preserve_volume = False
me_cylinder.use_remesh_preserve_attributes = False
me_cylinder.use_mirror_vertex_groups = False
me_cylinder.update()
me_frontleg = bpy.data.meshes.new('frontLeg')
me_frontleg.from_pydata([(-0.8526, 1.584, 0.4804), (0.6432, 1.029, 0.7937), (-0.233, 1.814, 0.6102), (-0.233, 0.2441, 0.6102), (0.3865, 0.474, 0.7399), (0.2349, 0.7279, -0.9023), (1.03, 0.2219, -0.08512), (0.3742, 1.029, -0.8732), (1.403, 1.029, -0.006968), (0.2349, 1.33, -0.9023), (1.03, 1.836, -0.08512), (-0.1012, 1.455, -0.9727), (0.1288, 2.17, -0.2738), (-0.4373, 1.33, -1.043), (-0.7722, 1.836, -0.4625), (0.3865, 1.584, 0.7399), (-0.5766, 1.029, -1.072), (-1.145, 1.029, -0.5406), (-0.4373, 0.7279, -1.043), (-0.7722, 0.2219, -0.4625), (-0.6598, 2.417, 2.617), (-0.1012, 0.6031, -0.9727), (0.1288, -0.1124, -0.2738), (-0.1012, 1.029, -0.9727), (-0.4465, 1.814, 2.14), (-12.08, 0.8584, -1.625), (-14.17, 1.678, -0.455), (-12.08, 1.5, -1.625), (-13.5, 1.935, -1.305), (-12.2, 1.312, -1.223), (-13.16, 1.62, -0.6582), (-12.25, 0.8584, -1.057), (-13.02, 0.8584, -0.3903), (-12.2, 0.4048, -1.223), (-13.16, 0.09713, -0.6582), (-12.08, 0.2169, -1.625), (-13.5, -0.2182, -1.305), (-11.95, 0.4048, -2.027), (-13.84, 0.09713, -1.952), (-11.9, 0.8584, -2.193), (-13.98, 0.8584, -2.22), (-11.95, 1.312, -2.027), (-13.84, 1.62, -1.952), (-14.02, 1.678, -1.166), (-14.13, 2.082, 0.1122), (-13.5, 1.438, -0.7924), (-13.29, 0.8584, -0.6376), (-13.5, 0.279, -0.7924), (-14.02, 0.03906, -1.166), (-14.53, 0.279, -1.54), (-14.75, 0.8584, -1.695), (-14.53, 1.438, -1.54), (-14.31, 2.082, 0.6695), (-13.65, 1.438, -0.08123), (-13.44, 0.8584, 0.07359), (-13.65, 0.279, -0.08123), (-14.17, 0.03906, -0.455), (-14.69, 0.279, -0.8288), (-14.9, 0.8584, -0.9836), (-14.69, 1.438, -0.8288), (-13.15, 2.952, 1.004), (-13.06, 1.723, 0.2881), (-12.61, 0.8584, 0.361), (-13.06, -0.006446, 0.2881), (-14.13, -0.3647, 0.1122), (-15.2, -0.006446, -0.06383), (-15.64, 0.8584, -0.1367), (-15.2, 1.723, -0.06383), (-12.37, 2.952, 1.577), (-13.24, 1.723, 0.8455), (-12.79, 0.8584, 0.9184), (-13.24, -0.006446, 0.8455), (-14.31, -0.3647, 0.6695), (-15.37, -0.006446, 0.4935), (-15.82, 0.8584, 0.4206), (-15.37, 1.723, 0.4935), (-11.68, 2.422, 2.369), (-11.28, 2.339, 1.114), (-10.51, 0.8584, 1.16), (-11.28, -0.622, 1.114), (-13.15, -1.235, 1.004), (-15.02, -0.622, 0.8931), (-15.8, 0.8584, 0.8472), (-15.02, 2.339, 0.8931), (-11.78, 2.422, 3.212), (-10.5, 2.339, 1.688), (-9.726, 0.8584, 1.734), (-10.5, -0.622, 1.688), (-12.37, -1.235, 1.577), (-14.24, -0.622, 1.466), (-15.02, 0.8584, 1.421), (-14.24, 2.339, 1.466), (-11.78, 2.422, 3.212), (-10.28, 1.964, 2.451), (-9.703, 0.8584, 2.486), (-10.28, -0.2475, 2.451), (-11.68, -0.7056, 2.369), (-13.08, -0.2475, 2.286), (-13.66, 0.8584, 2.252), (-13.08, 1.964, 2.286), (-10.59, 1.964, 3.744), (-10.1, 0.8584, 3.964), (-10.59, -0.2475, 3.744), (-11.78, -0.7056, 3.212), (-12.97, -0.2475, 2.68), (-13.46, 0.8584, 2.459), (-12.97, 1.964, 2.68), (-11.78, 0.8584, 3.212), (-10.59, 1.964, 3.744), (-10.1, 0.8584, 3.964), (-10.59, -0.2475, 3.744), (-11.78, -0.7056, 3.212), (-12.97, -0.2475, 2.68), (-13.46, 0.8584, 2.459), (-12.97, 1.964, 2.68), (-1.109, 1.029, 0.4267), (-0.8526, 0.474, 0.4804), (-0.05745, 1.584, 2.509), (0.1037, 1.029, 2.662), (-0.05745, 0.474, 2.509), (-1.763, 2.457, 2.94), (-0.4465, 0.2441, 2.14), (-0.8356, 1.584, 1.772), (-0.9968, 1.029, 1.619), (-0.8356, 0.474, 1.772), (0.0284, 2.011, 3.269), (0.3135, 1.029, 3.539), (0.0284, 0.04726, 3.269), (-2.316, 2.457, 3.238), (-0.6598, -0.3594, 2.617), (-1.348, 2.011, 1.965), (-1.633, 1.029, 1.695), (-1.348, 0.04726, 1.965), (-1.055, 2.039, 3.61), (-0.7614, 1.029, 3.888), (-1.055, 0.01918, 3.61), (-3.088, 2.857, 3.656), (-1.763, -0.3991, 2.94), (-2.471, 2.039, 2.269), (-2.764, 1.029, 1.992), (-2.471, 0.01918, 2.269), (-1.608, 2.039, 3.909), (-1.314, 1.029, 4.187), (-1.608, 0.01918, 3.909), (-3.736, 3.253, 4.006), (-2.316, -0.3991, 3.238), (-3.023, 2.039, 2.568), (-3.317, 1.029, 2.29), (-3.023, 0.01918, 2.568), (-2.182, 2.321, 4.514), (-1.807, 1.029, 4.87), (-2.182, -0.2634, 4.514), (-4.278, 3.253, 4.299), (-3.088, -0.7987, 3.656), (-3.995, 2.321, 2.798), (-4.37, 1.029, 2.443), (-3.995, -0.2634, 2.798), (-2.633, 2.602, 5.05), (-2.176, 1.029, 5.483), (-2.633, -0.5439, 5.05), (-5.124, 2.7, 5.02), (-3.736, -1.195, 4.006), (-4.838, 2.602, 2.962), (-5.295, 1.029, 2.529), (-4.838, -0.5439, 2.962), (-2.877, 2.602, 5.14), (-2.296, 1.029, 5.488), (-2.877, -0.5439, 5.14), (-5.616, 1.517, 5.439), (-4.278, -1.195, 4.299), (-5.68, 2.602, 3.458), (-6.261, 1.029, 3.109), (-5.68, -0.5439, 3.458), (-4.071, 2.21, 5.652), (-3.635, 1.029, 5.913), (-4.071, -0.1526, 5.652), (-5.124, -0.642, 5.02), (-6.177, 2.21, 4.388), (-6.613, 1.029, 4.126), (-6.177, -0.1526, 4.388), (-5.308, 1.374, 5.624), (-5.181, 1.029, 5.701), (-5.308, 0.6836, 5.624), (-5.616, 1.029, 5.439), (-5.616, 0.5406, 5.439), (-5.924, 1.374, 5.255), (-6.051, 1.029, 5.178), (-5.924, 0.6836, 5.255)], [], [(4, 3, 121, 119), (6, 5, 21, 22), (10, 8, 1, 15), (17, 14, 0, 115), (23, 7, 9), (12, 11, 9, 10), (6, 22, 3, 4), (14, 13, 11, 12), (23, 5, 7), (23, 21, 5), (10, 9, 7, 8), (14, 12, 2, 0), (8, 7, 5, 6), (23, 9, 11), (23, 11, 13), (19, 17, 115, 116), (17, 16, 13, 14), (23, 13, 16), (12, 10, 15, 2), (22, 19, 116, 3), (19, 18, 16, 17), (23, 16, 18), (8, 6, 4, 1), (22, 21, 18, 19), (23, 18, 21), (25, 27, 29), (34, 32, 46, 47), (27, 28, 30, 29), (25, 29, 31), (30, 28, 43, 45), (29, 30, 32, 31), (25, 31, 33), (40, 38, 49, 50), (31, 32, 34, 33), (25, 33, 35), (32, 30, 45, 46), (33, 34, 36, 35), (25, 35, 37), (38, 36, 48, 49), (35, 36, 38, 37), (25, 37, 39), (28, 42, 51, 43), (37, 38, 40, 39), (25, 39, 41), (36, 34, 47, 48), (39, 40, 42, 41), (25, 41, 27), (42, 40, 50, 51), (41, 42, 28, 27), (45, 43, 26, 53), (46, 45, 53, 54), (43, 51, 59, 26), (47, 46, 54, 55), (48, 47, 55, 56), (49, 48, 56, 57), (50, 49, 57, 58), (51, 50, 58, 59), (54, 53, 61, 62), (26, 59, 67, 44), (55, 54, 62, 63), (56, 55, 63, 64), (57, 56, 64, 65), (58, 57, 65, 66), (59, 58, 66, 67), (53, 26, 44, 61), (65, 64, 72, 73), (66, 65, 73, 74), (67, 66, 74, 75), (61, 44, 52, 69), (62, 61, 69, 70), (44, 67, 75, 52), (63, 62, 70, 71), (64, 63, 71, 72), (69, 52, 60, 77), (70, 69, 77, 78), (52, 75, 83, 60), (71, 70, 78, 79), (72, 71, 79, 80), (73, 72, 80, 81), (74, 73, 81, 82), (75, 74, 82, 83), (77, 60, 68, 85), (78, 77, 85, 86), (60, 83, 91, 68), (79, 78, 86, 87), (80, 79, 87, 88), (81, 80, 88, 89), (82, 81, 89, 90), (83, 82, 90, 91), (87, 86, 94, 95), (88, 87, 95, 96), (89, 88, 96, 97), (90, 89, 97, 98), (91, 90, 98, 99), (85, 68, 76, 93), (86, 85, 93, 94), (68, 91, 99, 76), (98, 97, 104, 105), (99, 98, 105, 106), (93, 76, 84, 100), (94, 93, 100, 101), (76, 99, 106, 84), (95, 94, 101, 102), (96, 95, 102, 103), (97, 96, 103, 104), (100, 84, 92, 108), (101, 100, 108, 109), (84, 106, 114, 92), (102, 101, 109, 110), (103, 102, 110, 111), (104, 103, 111, 112), (105, 104, 112, 113), (106, 105, 113, 114), (107, 108, 92), (107, 109, 108), (107, 110, 109), (107, 111, 110), (107, 112, 111), (107, 113, 112), (107, 114, 113), (107, 92, 114), (2, 15, 117, 24), (115, 0, 122, 123), (116, 115, 123, 124), (0, 2, 24, 122), (1, 4, 119, 118), (15, 1, 118, 117), (3, 116, 124, 121), (24, 117, 125, 20), (119, 121, 129, 127), (122, 24, 20, 130), (118, 119, 127, 126), (121, 124, 132, 129), (117, 118, 126, 125), (123, 122, 130, 131), (124, 123, 131, 132), (130, 20, 120, 138), (126, 127, 135, 134), (129, 132, 140, 137), (125, 126, 134, 133), (131, 130, 138, 139), (132, 131, 139, 140), (20, 125, 133, 120), (127, 129, 137, 135), (134, 135, 143, 142), (137, 140, 148, 145), (133, 134, 142, 141), (139, 138, 146, 147), (140, 139, 147, 148), (120, 133, 141, 128), (135, 137, 145, 143), (138, 120, 128, 146), (147, 146, 154, 155), (148, 147, 155, 156), (128, 141, 149, 136), (143, 145, 153, 151), (146, 128, 136, 154), (142, 143, 151, 150), (145, 148, 156, 153), (141, 142, 150, 149), (151, 153, 161, 159), (154, 136, 144, 162), (150, 151, 159, 158), (153, 156, 164, 161), (149, 150, 158, 157), (155, 154, 162, 163), (156, 155, 163, 164), (136, 149, 157, 144), (158, 159, 167, 166), (161, 164, 172, 169), (157, 158, 166, 165), (163, 162, 170, 171), (164, 163, 171, 172), (144, 157, 165, 152), (159, 161, 169, 167), (162, 144, 152, 170), (165, 166, 174, 173), (171, 170, 177, 178), (172, 171, 178, 179), (152, 165, 173, 160), (167, 169, 176, 175), (170, 152, 160, 177), (166, 167, 175, 174), (169, 172, 179, 176), (179, 178, 186, 187), (160, 173, 180, 168), (175, 176, 184, 182), (177, 160, 168, 185), (174, 175, 182, 181), (176, 179, 187, 184), (173, 174, 181, 180), (178, 177, 185, 186), (183, 182, 184), (183, 181, 182), (183, 168, 180), (183, 180, 181), (183, 186, 185), (183, 185, 168), (183, 187, 186), (183, 184, 187)])
me_frontleg.use_remesh_preserve_volume = False
me_frontleg.use_remesh_preserve_attributes = False
me_frontleg.use_mirror_vertex_groups = False
me_frontleg.update()

# ---- objects
ob_backleftleg_001 = bpy.data.objects.new('backLeftLeg.001', me_frontleg_001)
ob_mainbody = bpy.data.objects.new('mainBody', me_cylinder)
ob_backleftleg = bpy.data.objects.new('backLeftLeg', me_frontleg)
ob_headref = bpy.data.objects.new('headRef', None)
ob_bodyref = bpy.data.objects.new('bodyRef', None)

# ---- transforms, parenting, visibility, modifiers, constraints
ob_backleftleg_001.location = (2.039, -0.7087, 1.253)
ob_backleftleg_001.rotation_euler = (5.64e-09, 0.2848, 3.934e-08)
ob_backleftleg_001.scale = (0.1745, 0.1898, 0.2439)
ob_backleftleg_001.lineart.crease_threshold = 0.0
ob_mainbody.location = (1.175, -0.1204, 2.95)
ob_mainbody.rotation_euler = (-8.349e-09, 1.695, 8.349e-09)
ob_mainbody.scale = (0.7836, 0.8217, 0.1449)
ob_mainbody.lineart.crease_threshold = 0.0
_m = ob_mainbody.modifiers.new('Decimate', 'DECIMATE')
_m.ratio = 0.5
_m.use_collapse_triangulate = True
ob_backleftleg.location = (1.969, 0.04954, 1.398)
ob_backleftleg.rotation_euler = (5.64e-09, 0.2848, 3.934e-08)
ob_backleftleg.scale = (0.1745, 0.1898, 0.2439)
ob_backleftleg.lineart.crease_threshold = 0.0
ob_headref.location = (0.0, 0.0, 0.0)
ob_headref.rotation_euler = (1.571, -0.0, 3.142)
ob_headref.scale = (5.266, 5.266, 5.266)
ob_headref.empty_display_type = 'IMAGE'
ob_headref.empty_image_offset = (0.0, 0.0)
ob_headref.hide_viewport = True
ob_headref.lineart.crease_threshold = 0.0
ob_bodyref.location = (-3.898, -0.1205, 0.08276)
ob_bodyref.rotation_euler = (1.571, -0.0, 0.0)
ob_bodyref.scale = (7.494, 7.494, 7.494)
ob_bodyref.empty_display_type = 'IMAGE'
ob_bodyref.empty_image_offset = (0.0, 0.0)
ob_bodyref.hide_viewport = True
ob_bodyref.lineart.crease_threshold = 0.0

# ---- collection membership
col_collection_1.objects.link(ob_backleftleg_001)
col_collection_1.objects.link(ob_mainbody)
col_collection_1.objects.link(ob_backleftleg)
col_collection_1.objects.link(ob_headref)
col_collection_1.objects.link(ob_bodyref)

# ---- scene / render settings (as saved in the file)
scene.frame_start = 1; scene.frame_end = 250; scene.frame_set(1)
scene.render.engine = 'BLENDER_EEVEE_NEXT'
scene.render.resolution_percentage = 50
scene.render.dither_intensity = 0.0
scene.cycles.use_denoising = False
scene.cycles.samples = 128
scene.cycles.sampling_pattern = 'TABULATED_SOBOL'
scene.cycles.use_adaptive_sampling = False
scene.cycles.use_light_tree = False
scene.cycles.blur_glossy = 0.0
scene.cycles.sample_clamp_indirect = 0.0
scene.view_settings.view_transform = 'Standard'
bpy.context.view_layer.update()

# ---- added for rendering (the .blend has no active camera and no usable light): camera, sun
cam_auto = bpy.data.cameras.new('AutoCamera')
cam_auto.lens = 50.0
cam_auto.sensor_width = 36.0
cam_auto.clip_end = 1000.0
ob_auto_camera = bpy.data.objects.new('AutoCamera', cam_auto)
scene.collection.objects.link(ob_auto_camera)
ob_auto_camera.location = (5.93066, -6.7008, 6.80738)
ob_auto_camera.rotation_euler = (1.09748, -7.21219e-08, 0.694738)
scene.camera = ob_auto_camera
light_auto_sun = bpy.data.lights.new('AutoSun', 'SUN')
light_auto_sun.energy = 3.0
light_auto_sun.angle = 0.0523599
ob_auto_sun = bpy.data.objects.new('AutoSun', light_auto_sun)
scene.collection.objects.link(ob_auto_sun)
ob_auto_sun.rotation_euler = (0.872665, 0.174533, 0.523599)
bpy.context.view_layer.update()
